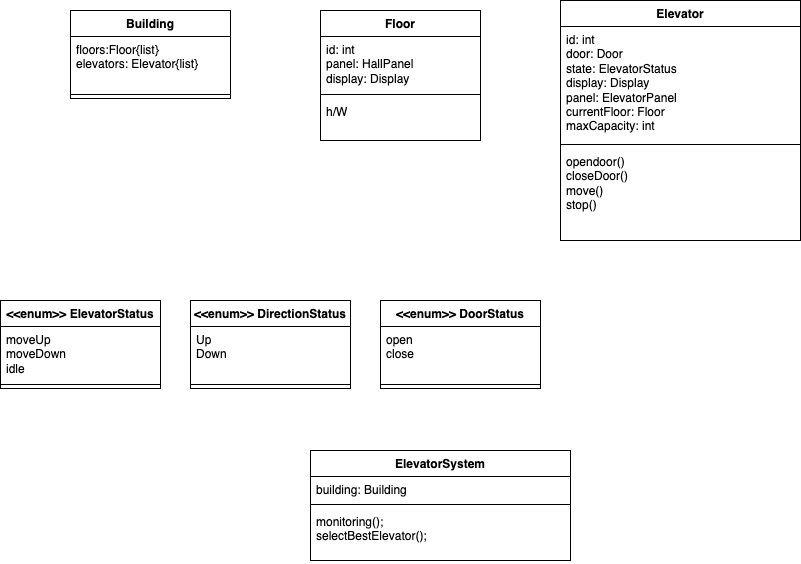

The diagram above was exported from draw.io. Its source (the exported page's mxGraphModel, read from the mxfile embedded in the PNG):
<mxGraphModel dx="956" dy="524" grid="1" gridSize="10" guides="1" tooltips="1" connect="1" arrows="1" fold="1" page="1" pageScale="1" pageWidth="1200" pageHeight="1600" math="0" shadow="0">
  <root>
    <mxCell id="0" />
    <mxCell id="1" parent="0" />
    <mxCell id="lJZIc0lLNqAsU1vAkbUt-1" value="Elevator" style="swimlane;fontStyle=1;align=center;verticalAlign=top;childLayout=stackLayout;horizontal=1;startSize=26;horizontalStack=0;resizeParent=1;resizeParentMax=0;resizeLast=0;collapsible=1;marginBottom=0;whiteSpace=wrap;html=1;" vertex="1" parent="1">
      <mxGeometry x="730" y="130" width="240" height="240" as="geometry" />
    </mxCell>
    <mxCell id="lJZIc0lLNqAsU1vAkbUt-2" value="id: int&lt;div&gt;door: Door&lt;/div&gt;&lt;div&gt;state: ElevatorStatus&lt;/div&gt;&lt;div&gt;display: Display&lt;/div&gt;&lt;div&gt;panel: ElevatorPanel&lt;/div&gt;&lt;div&gt;currentFloor: Floor&lt;/div&gt;&lt;div&gt;maxCapacity: int&lt;/div&gt;" style="text;strokeColor=none;fillColor=none;align=left;verticalAlign=top;spacingLeft=4;spacingRight=4;overflow=hidden;rotatable=0;points=[[0,0.5],[1,0.5]];portConstraint=eastwest;whiteSpace=wrap;html=1;" vertex="1" parent="lJZIc0lLNqAsU1vAkbUt-1">
      <mxGeometry y="26" width="240" height="114" as="geometry" />
    </mxCell>
    <mxCell id="lJZIc0lLNqAsU1vAkbUt-3" value="" style="line;strokeWidth=1;fillColor=none;align=left;verticalAlign=middle;spacingTop=-1;spacingLeft=3;spacingRight=3;rotatable=0;labelPosition=right;points=[];portConstraint=eastwest;strokeColor=inherit;" vertex="1" parent="lJZIc0lLNqAsU1vAkbUt-1">
      <mxGeometry y="140" width="240" height="8" as="geometry" />
    </mxCell>
    <mxCell id="lJZIc0lLNqAsU1vAkbUt-4" value="opendoor()&lt;div&gt;closeDoor()&lt;/div&gt;&lt;div&gt;move()&lt;/div&gt;&lt;div&gt;stop()&lt;/div&gt;" style="text;strokeColor=none;fillColor=none;align=left;verticalAlign=top;spacingLeft=4;spacingRight=4;overflow=hidden;rotatable=0;points=[[0,0.5],[1,0.5]];portConstraint=eastwest;whiteSpace=wrap;html=1;" vertex="1" parent="lJZIc0lLNqAsU1vAkbUt-1">
      <mxGeometry y="148" width="240" height="92" as="geometry" />
    </mxCell>
    <mxCell id="lJZIc0lLNqAsU1vAkbUt-5" value="" style="text;strokeColor=none;fillColor=none;align=left;verticalAlign=middle;spacingTop=-1;spacingLeft=4;spacingRight=4;rotatable=0;labelPosition=right;points=[];portConstraint=eastwest;" vertex="1" parent="1">
      <mxGeometry x="590" y="340" width="20" height="14" as="geometry" />
    </mxCell>
    <mxCell id="lJZIc0lLNqAsU1vAkbUt-6" value="Floor" style="swimlane;fontStyle=1;align=center;verticalAlign=top;childLayout=stackLayout;horizontal=1;startSize=26;horizontalStack=0;resizeParent=1;resizeParentMax=0;resizeLast=0;collapsible=1;marginBottom=0;whiteSpace=wrap;html=1;" vertex="1" parent="1">
      <mxGeometry x="490" y="140" width="160" height="130" as="geometry" />
    </mxCell>
    <mxCell id="lJZIc0lLNqAsU1vAkbUt-7" value="id: int&lt;div&gt;panel: HallPanel&lt;/div&gt;&lt;div&gt;display: Display&lt;/div&gt;" style="text;strokeColor=none;fillColor=none;align=left;verticalAlign=top;spacingLeft=4;spacingRight=4;overflow=hidden;rotatable=0;points=[[0,0.5],[1,0.5]];portConstraint=eastwest;whiteSpace=wrap;html=1;" vertex="1" parent="lJZIc0lLNqAsU1vAkbUt-6">
      <mxGeometry y="26" width="160" height="54" as="geometry" />
    </mxCell>
    <mxCell id="lJZIc0lLNqAsU1vAkbUt-8" value="" style="line;strokeWidth=1;fillColor=none;align=left;verticalAlign=middle;spacingTop=-1;spacingLeft=3;spacingRight=3;rotatable=0;labelPosition=right;points=[];portConstraint=eastwest;strokeColor=inherit;" vertex="1" parent="lJZIc0lLNqAsU1vAkbUt-6">
      <mxGeometry y="80" width="160" height="8" as="geometry" />
    </mxCell>
    <mxCell id="lJZIc0lLNqAsU1vAkbUt-9" value="h/W" style="text;strokeColor=none;fillColor=none;align=left;verticalAlign=top;spacingLeft=4;spacingRight=4;overflow=hidden;rotatable=0;points=[[0,0.5],[1,0.5]];portConstraint=eastwest;whiteSpace=wrap;html=1;" vertex="1" parent="lJZIc0lLNqAsU1vAkbUt-6">
      <mxGeometry y="88" width="160" height="42" as="geometry" />
    </mxCell>
    <mxCell id="lJZIc0lLNqAsU1vAkbUt-10" value="Building" style="swimlane;fontStyle=1;align=center;verticalAlign=top;childLayout=stackLayout;horizontal=1;startSize=26;horizontalStack=0;resizeParent=1;resizeParentMax=0;resizeLast=0;collapsible=1;marginBottom=0;whiteSpace=wrap;html=1;" vertex="1" parent="1">
      <mxGeometry x="240" y="140" width="160" height="88" as="geometry" />
    </mxCell>
    <mxCell id="lJZIc0lLNqAsU1vAkbUt-11" value="floors:Floor{list}&lt;div&gt;elevators: Elevator{list}&lt;/div&gt;" style="text;strokeColor=none;fillColor=none;align=left;verticalAlign=top;spacingLeft=4;spacingRight=4;overflow=hidden;rotatable=0;points=[[0,0.5],[1,0.5]];portConstraint=eastwest;whiteSpace=wrap;html=1;" vertex="1" parent="lJZIc0lLNqAsU1vAkbUt-10">
      <mxGeometry y="26" width="160" height="54" as="geometry" />
    </mxCell>
    <mxCell id="lJZIc0lLNqAsU1vAkbUt-12" value="" style="line;strokeWidth=1;fillColor=none;align=left;verticalAlign=middle;spacingTop=-1;spacingLeft=3;spacingRight=3;rotatable=0;labelPosition=right;points=[];portConstraint=eastwest;strokeColor=inherit;" vertex="1" parent="lJZIc0lLNqAsU1vAkbUt-10">
      <mxGeometry y="80" width="160" height="8" as="geometry" />
    </mxCell>
    <mxCell id="FjWE0MB4RP7EC4LVWNMc-1" value="&amp;lt;&amp;lt;enum&amp;gt;&amp;gt; ElevatorStatus" style="swimlane;fontStyle=1;align=center;verticalAlign=top;childLayout=stackLayout;horizontal=1;startSize=26;horizontalStack=0;resizeParent=1;resizeParentMax=0;resizeLast=0;collapsible=1;marginBottom=0;whiteSpace=wrap;html=1;" vertex="1" parent="1">
      <mxGeometry x="170" y="430" width="160" height="88" as="geometry" />
    </mxCell>
    <mxCell id="FjWE0MB4RP7EC4LVWNMc-2" value="moveUp&lt;div&gt;moveDown&lt;/div&gt;&lt;div&gt;idle&lt;/div&gt;" style="text;strokeColor=none;fillColor=none;align=left;verticalAlign=top;spacingLeft=4;spacingRight=4;overflow=hidden;rotatable=0;points=[[0,0.5],[1,0.5]];portConstraint=eastwest;whiteSpace=wrap;html=1;" vertex="1" parent="FjWE0MB4RP7EC4LVWNMc-1">
      <mxGeometry y="26" width="160" height="54" as="geometry" />
    </mxCell>
    <mxCell id="FjWE0MB4RP7EC4LVWNMc-3" value="" style="line;strokeWidth=1;fillColor=none;align=left;verticalAlign=middle;spacingTop=-1;spacingLeft=3;spacingRight=3;rotatable=0;labelPosition=right;points=[];portConstraint=eastwest;strokeColor=inherit;" vertex="1" parent="FjWE0MB4RP7EC4LVWNMc-1">
      <mxGeometry y="80" width="160" height="8" as="geometry" />
    </mxCell>
    <mxCell id="FjWE0MB4RP7EC4LVWNMc-5" value="&amp;lt;&amp;lt;enum&amp;gt;&amp;gt; DirectionStatus" style="swimlane;fontStyle=1;align=center;verticalAlign=top;childLayout=stackLayout;horizontal=1;startSize=26;horizontalStack=0;resizeParent=1;resizeParentMax=0;resizeLast=0;collapsible=1;marginBottom=0;whiteSpace=wrap;html=1;" vertex="1" parent="1">
      <mxGeometry x="360" y="430" width="160" height="88" as="geometry" />
    </mxCell>
    <mxCell id="FjWE0MB4RP7EC4LVWNMc-6" value="Up&lt;div&gt;Down&lt;/div&gt;&lt;div&gt;&lt;br&gt;&lt;/div&gt;" style="text;strokeColor=none;fillColor=none;align=left;verticalAlign=top;spacingLeft=4;spacingRight=4;overflow=hidden;rotatable=0;points=[[0,0.5],[1,0.5]];portConstraint=eastwest;whiteSpace=wrap;html=1;" vertex="1" parent="FjWE0MB4RP7EC4LVWNMc-5">
      <mxGeometry y="26" width="160" height="54" as="geometry" />
    </mxCell>
    <mxCell id="FjWE0MB4RP7EC4LVWNMc-7" value="" style="line;strokeWidth=1;fillColor=none;align=left;verticalAlign=middle;spacingTop=-1;spacingLeft=3;spacingRight=3;rotatable=0;labelPosition=right;points=[];portConstraint=eastwest;strokeColor=inherit;" vertex="1" parent="FjWE0MB4RP7EC4LVWNMc-5">
      <mxGeometry y="80" width="160" height="8" as="geometry" />
    </mxCell>
    <mxCell id="FjWE0MB4RP7EC4LVWNMc-8" value="&amp;lt;&amp;lt;enum&amp;gt;&amp;gt; DoorStatus" style="swimlane;fontStyle=1;align=center;verticalAlign=top;childLayout=stackLayout;horizontal=1;startSize=26;horizontalStack=0;resizeParent=1;resizeParentMax=0;resizeLast=0;collapsible=1;marginBottom=0;whiteSpace=wrap;html=1;" vertex="1" parent="1">
      <mxGeometry x="550" y="430" width="160" height="88" as="geometry" />
    </mxCell>
    <mxCell id="FjWE0MB4RP7EC4LVWNMc-9" value="open&lt;br&gt;close" style="text;strokeColor=none;fillColor=none;align=left;verticalAlign=top;spacingLeft=4;spacingRight=4;overflow=hidden;rotatable=0;points=[[0,0.5],[1,0.5]];portConstraint=eastwest;whiteSpace=wrap;html=1;" vertex="1" parent="FjWE0MB4RP7EC4LVWNMc-8">
      <mxGeometry y="26" width="160" height="54" as="geometry" />
    </mxCell>
    <mxCell id="FjWE0MB4RP7EC4LVWNMc-10" value="" style="line;strokeWidth=1;fillColor=none;align=left;verticalAlign=middle;spacingTop=-1;spacingLeft=3;spacingRight=3;rotatable=0;labelPosition=right;points=[];portConstraint=eastwest;strokeColor=inherit;" vertex="1" parent="FjWE0MB4RP7EC4LVWNMc-8">
      <mxGeometry y="80" width="160" height="8" as="geometry" />
    </mxCell>
    <mxCell id="FjWE0MB4RP7EC4LVWNMc-11" value="ElevatorSystem" style="swimlane;fontStyle=1;align=center;verticalAlign=top;childLayout=stackLayout;horizontal=1;startSize=26;horizontalStack=0;resizeParent=1;resizeParentMax=0;resizeLast=0;collapsible=1;marginBottom=0;whiteSpace=wrap;html=1;" vertex="1" parent="1">
      <mxGeometry x="480" y="580" width="260" height="110" as="geometry" />
    </mxCell>
    <mxCell id="FjWE0MB4RP7EC4LVWNMc-12" value="building: Building" style="text;strokeColor=none;fillColor=none;align=left;verticalAlign=top;spacingLeft=4;spacingRight=4;overflow=hidden;rotatable=0;points=[[0,0.5],[1,0.5]];portConstraint=eastwest;whiteSpace=wrap;html=1;" vertex="1" parent="FjWE0MB4RP7EC4LVWNMc-11">
      <mxGeometry y="26" width="260" height="24" as="geometry" />
    </mxCell>
    <mxCell id="FjWE0MB4RP7EC4LVWNMc-13" value="" style="line;strokeWidth=1;fillColor=none;align=left;verticalAlign=middle;spacingTop=-1;spacingLeft=3;spacingRight=3;rotatable=0;labelPosition=right;points=[];portConstraint=eastwest;strokeColor=inherit;" vertex="1" parent="FjWE0MB4RP7EC4LVWNMc-11">
      <mxGeometry y="50" width="260" height="8" as="geometry" />
    </mxCell>
    <mxCell id="FjWE0MB4RP7EC4LVWNMc-14" value="monitoring();&lt;div&gt;selectBestElevator();&lt;/div&gt;" style="text;strokeColor=none;fillColor=none;align=left;verticalAlign=top;spacingLeft=4;spacingRight=4;overflow=hidden;rotatable=0;points=[[0,0.5],[1,0.5]];portConstraint=eastwest;whiteSpace=wrap;html=1;" vertex="1" parent="FjWE0MB4RP7EC4LVWNMc-11">
      <mxGeometry y="58" width="260" height="52" as="geometry" />
    </mxCell>
  </root>
</mxGraphModel>